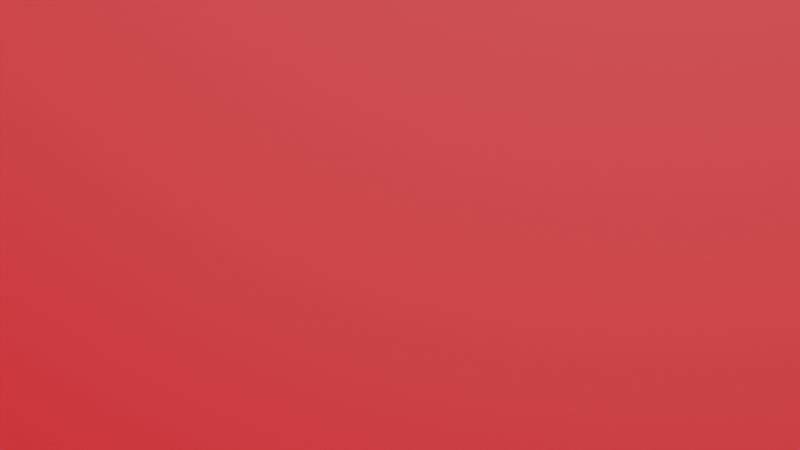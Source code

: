 # Source: polytoria_direct.blend  (saved by Blender 3.3.6; exported with 4.5.12 LTS)
import bpy
from mathutils import Matrix  # noqa: F401  (used for matrix-valued properties, if any)

bpy.ops.wm.read_factory_settings(use_empty=True)
scene = bpy.context.scene
scene.name = 'Scene'

# ---- collections
col_collection = bpy.data.collections.new('Collection'); scene.collection.children.link(col_collection)
col_collection_2 = bpy.data.collections.new('Collection 2'); scene.collection.children.link(col_collection_2)

# ---- materials (node trees are filled in below, after node groups)
mat_material_003 = bpy.data.materials.new('Material.003')
mat_material_003.use_transparent_shadow = False
mat_material_002 = bpy.data.materials.new('Material.002')
mat_material_002.use_transparent_shadow = False
mat_material_004 = bpy.data.materials.new('Material.004')
mat_material_004.use_transparent_shadow = False
mat_material_005 = bpy.data.materials.new('Material.005')
mat_material_005.use_transparent_shadow = False
mat_material_006 = bpy.data.materials.new('Material.006')
mat_material_006.use_transparent_shadow = False
mat_material_007 = bpy.data.materials.new('Material.007')
mat_material_007.use_transparent_shadow = False
mat_material_008 = bpy.data.materials.new('Material.008')
mat_material_008.use_transparent_shadow = False
mat_material_009 = bpy.data.materials.new('Material.009')
mat_material_009.use_transparent_shadow = False
mat_material_010 = bpy.data.materials.new('Material.010')
mat_material_010.use_transparent_shadow = False
mat_material_011 = bpy.data.materials.new('Material.011')
mat_material_011.use_transparent_shadow = False

# ---- material node trees
mat_material_003.use_nodes = True; mat_material_003.node_tree.nodes.clear()
_N = mat_material_003.node_tree.nodes; _L = mat_material_003.node_tree.links
n0 = _N.new('ShaderNodeBsdfPrincipled'); n0.name = 'Principled BSDF'; n0.location = (10, 300)
n0.distribution = 'GGX'
n0.subsurface_method = 'RANDOM_WALK_SKIN'
n0.inputs[0].default_value = (0.7913, 0.0, 0.006049, 1.0)
n0.inputs[3].default_value = 1.45
n0.inputs[27].default_value = (0.0, 0.0, 0.0, 1.0)
n0.inputs[28].default_value = 1.0
n1 = _N.new('ShaderNodeOutputMaterial'); n1.name = 'Material Output'; n1.location = (300, 300)
_L.new(n0.outputs[0], n1.inputs[0])
n1.is_active_output = True
mat_material_002.use_nodes = True; mat_material_002.node_tree.nodes.clear()
_N = mat_material_002.node_tree.nodes; _L = mat_material_002.node_tree.links
n0 = _N.new('ShaderNodeBsdfPrincipled'); n0.name = 'Principled BSDF'; n0.location = (10, 300)
n0.distribution = 'GGX'
n0.subsurface_method = 'RANDOM_WALK_SKIN'
n0.inputs[0].default_value = (0.8796, 0.8796, 0.8796, 1.0)
n0.inputs[3].default_value = 1.45
n0.inputs[27].default_value = (0.0, 0.0, 0.0, 1.0)
n0.inputs[28].default_value = 1.0
n1 = _N.new('ShaderNodeOutputMaterial'); n1.name = 'Material Output'; n1.location = (300, 300)
_L.new(n0.outputs[0], n1.inputs[0])
n1.is_active_output = True
mat_material_004.use_nodes = True; mat_material_004.node_tree.nodes.clear()
_N = mat_material_004.node_tree.nodes; _L = mat_material_004.node_tree.links
n0 = _N.new('ShaderNodeBsdfPrincipled'); n0.name = 'Principled BSDF'; n0.location = (10, 300)
n0.distribution = 'GGX'
n0.subsurface_method = 'RANDOM_WALK_SKIN'
n0.inputs[0].default_value = (0.8796, 0.8796, 0.8796, 1.0)
n0.inputs[3].default_value = 1.45
n0.inputs[27].default_value = (0.0, 0.0, 0.0, 1.0)
n0.inputs[28].default_value = 1.0
n1 = _N.new('ShaderNodeOutputMaterial'); n1.name = 'Material Output'; n1.location = (300, 300)
_L.new(n0.outputs[0], n1.inputs[0])
n1.is_active_output = True
mat_material_005.use_nodes = True; mat_material_005.node_tree.nodes.clear()
_N = mat_material_005.node_tree.nodes; _L = mat_material_005.node_tree.links
n0 = _N.new('ShaderNodeBsdfPrincipled'); n0.name = 'Principled BSDF'; n0.location = (10, 300)
n0.distribution = 'GGX'
n0.subsurface_method = 'RANDOM_WALK_SKIN'
n0.inputs[0].default_value = (0.8796, 0.8796, 0.8796, 1.0)
n0.inputs[3].default_value = 1.45
n0.inputs[27].default_value = (0.0, 0.0, 0.0, 1.0)
n0.inputs[28].default_value = 1.0
n1 = _N.new('ShaderNodeOutputMaterial'); n1.name = 'Material Output'; n1.location = (300, 300)
_L.new(n0.outputs[0], n1.inputs[0])
n1.is_active_output = True
mat_material_006.use_nodes = True; mat_material_006.node_tree.nodes.clear()
_N = mat_material_006.node_tree.nodes; _L = mat_material_006.node_tree.links
n0 = _N.new('ShaderNodeBsdfPrincipled'); n0.name = 'Principled BSDF'; n0.location = (10, 300)
n0.distribution = 'GGX'
n0.subsurface_method = 'RANDOM_WALK_SKIN'
n0.inputs[0].default_value = (0.8796, 0.8796, 0.8796, 1.0)
n0.inputs[3].default_value = 1.45
n0.inputs[27].default_value = (0.0, 0.0, 0.0, 1.0)
n0.inputs[28].default_value = 1.0
n1 = _N.new('ShaderNodeOutputMaterial'); n1.name = 'Material Output'; n1.location = (300, 300)
_L.new(n0.outputs[0], n1.inputs[0])
n1.is_active_output = True
mat_material_007.use_nodes = True; mat_material_007.node_tree.nodes.clear()
_N = mat_material_007.node_tree.nodes; _L = mat_material_007.node_tree.links
n0 = _N.new('ShaderNodeBsdfPrincipled'); n0.name = 'Principled BSDF'; n0.location = (10, 300)
n0.distribution = 'GGX'
n0.subsurface_method = 'RANDOM_WALK_SKIN'
n0.inputs[0].default_value = (0.8796, 0.8796, 0.8796, 1.0)
n0.inputs[3].default_value = 1.45
n0.inputs[27].default_value = (0.0, 0.0, 0.0, 1.0)
n0.inputs[28].default_value = 1.0
n1 = _N.new('ShaderNodeOutputMaterial'); n1.name = 'Material Output'; n1.location = (300, 300)
_L.new(n0.outputs[0], n1.inputs[0])
n1.is_active_output = True
mat_material_008.use_nodes = True; mat_material_008.node_tree.nodes.clear()
_N = mat_material_008.node_tree.nodes; _L = mat_material_008.node_tree.links
n0 = _N.new('ShaderNodeBsdfPrincipled'); n0.name = 'Principled BSDF'; n0.location = (10, 300)
n0.distribution = 'GGX'
n0.subsurface_method = 'RANDOM_WALK_SKIN'
n0.inputs[0].default_value = (0.8796, 0.8796, 0.8796, 1.0)
n0.inputs[3].default_value = 1.45
n0.inputs[27].default_value = (0.0, 0.0, 0.0, 1.0)
n0.inputs[28].default_value = 1.0
n1 = _N.new('ShaderNodeOutputMaterial'); n1.name = 'Material Output'; n1.location = (300, 300)
_L.new(n0.outputs[0], n1.inputs[0])
n1.is_active_output = True
mat_material_009.use_nodes = True; mat_material_009.node_tree.nodes.clear()
_N = mat_material_009.node_tree.nodes; _L = mat_material_009.node_tree.links
n0 = _N.new('ShaderNodeBsdfPrincipled'); n0.name = 'Principled BSDF'; n0.location = (10, 300)
n0.distribution = 'GGX'
n0.subsurface_method = 'RANDOM_WALK_SKIN'
n0.inputs[0].default_value = (0.8796, 0.8796, 0.8796, 1.0)
n0.inputs[3].default_value = 1.45
n0.inputs[27].default_value = (0.0, 0.0, 0.0, 1.0)
n0.inputs[28].default_value = 1.0
n1 = _N.new('ShaderNodeOutputMaterial'); n1.name = 'Material Output'; n1.location = (300, 300)
_L.new(n0.outputs[0], n1.inputs[0])
n1.is_active_output = True
mat_material_010.use_nodes = True; mat_material_010.node_tree.nodes.clear()
_N = mat_material_010.node_tree.nodes; _L = mat_material_010.node_tree.links
n0 = _N.new('ShaderNodeBsdfPrincipled'); n0.name = 'Principled BSDF'; n0.location = (10, 300)
n0.distribution = 'GGX'
n0.subsurface_method = 'RANDOM_WALK_SKIN'
n0.inputs[0].default_value = (0.8796, 0.8796, 0.8796, 1.0)
n0.inputs[3].default_value = 1.45
n0.inputs[27].default_value = (0.0, 0.0, 0.0, 1.0)
n0.inputs[28].default_value = 1.0
n1 = _N.new('ShaderNodeOutputMaterial'); n1.name = 'Material Output'; n1.location = (300, 300)
_L.new(n0.outputs[0], n1.inputs[0])
n1.is_active_output = True
mat_material_011.use_nodes = True; mat_material_011.node_tree.nodes.clear()
_N = mat_material_011.node_tree.nodes; _L = mat_material_011.node_tree.links
n0 = _N.new('ShaderNodeBsdfPrincipled'); n0.name = 'Principled BSDF'; n0.location = (10, 300)
n0.distribution = 'GGX'
n0.subsurface_method = 'RANDOM_WALK_SKIN'
n0.inputs[0].default_value = (0.8796, 0.8796, 0.8796, 1.0)
n0.inputs[3].default_value = 1.45
n0.inputs[27].default_value = (0.0, 0.0, 0.0, 1.0)
n0.inputs[28].default_value = 1.0
n1 = _N.new('ShaderNodeOutputMaterial'); n1.name = 'Material Output'; n1.location = (300, 300)
_L.new(n0.outputs[0], n1.inputs[0])
n1.is_active_output = True

# ---- world
world_world = bpy.data.worlds.new('World'); scene.world = world_world
world_world.use_nodes = True; world_world.node_tree.nodes.clear()
_N = world_world.node_tree.nodes; _L = world_world.node_tree.links
n0 = _N.new('ShaderNodeOutputWorld'); n0.name = 'World Output'; n0.location = (300, 300)
n1 = _N.new('ShaderNodeBackground'); n1.name = 'Background'; n1.location = (10, 300)
n1.inputs[0].default_value = (0.05088, 0.05088, 0.05088, 1.0)
_L.new(n1.outputs[0], n0.inputs[0])
n0.is_active_output = True
world_world.color = (0.05088, 0.05088, 0.05088)
world_world.use_sun_shadow = False
world_world.sun_shadow_jitter_overblur = 0.0

# ---- cameras
cam_camera = bpy.data.cameras.new('Camera')
cam_camera.clip_end = 100.0
cam_camera.ortho_scale = 7.314

# ---- lights
light_sun = bpy.data.lights.new('Sun', 'SUN')
light_sun.transmission_factor = 0.0
light_sun.angle = 1.504
light_sun.energy = 4.0
light_sun.shadow_soft_size = 0.125

# ---- meshes
me_plane = bpy.data.meshes.new('Plane')
me_plane.from_pydata([(-1.0, -1.0, 0.0), (1.0, -1.0, 0.0), (-1.0, 1.0, 0.0), (1.0, 1.0, 0.0)], [], [(0, 1, 3, 2)])
_uv = me_plane.uv_layers.new(name='UVMap')
_uv.uv.foreach_set('vector', [0.0, 0.0, 1.0, 0.0, 1.0, 1.0, 0.0, 1.0])
me_plane.materials.append(mat_material_003)
me_plane.update()

# ---- curves / text
txt_text = bpy.data.curves.new('Text', 'FONT')
txt_text.dimensions = '2D'
txt_text.body = 'P'
txt_text.materials.append(mat_material_002)
txt_text.size = 13.0
txt_text_001 = bpy.data.curves.new('Text.001', 'FONT')
txt_text_001.dimensions = '2D'
txt_text_001.body = 'o'
txt_text_001.materials.append(mat_material_004)
txt_text_001.size = 13.0
txt_text_002 = bpy.data.curves.new('Text.002', 'FONT')
txt_text_002.dimensions = '2D'
txt_text_002.body = 'l'
txt_text_002.materials.append(mat_material_005)
txt_text_002.size = 13.0
txt_text_003 = bpy.data.curves.new('Text.003', 'FONT')
txt_text_003.dimensions = '2D'
txt_text_003.body = 'y'
txt_text_003.materials.append(mat_material_006)
txt_text_003.size = 13.0
txt_text_004 = bpy.data.curves.new('Text.004', 'FONT')
txt_text_004.dimensions = '2D'
txt_text_004.body = 't'
txt_text_004.materials.append(mat_material_007)
txt_text_004.size = 13.0
txt_text_005 = bpy.data.curves.new('Text.005', 'FONT')
txt_text_005.dimensions = '2D'
txt_text_005.body = 'o'
txt_text_005.materials.append(mat_material_008)
txt_text_005.size = 13.0
txt_text_006 = bpy.data.curves.new('Text.006', 'FONT')
txt_text_006.dimensions = '2D'
txt_text_006.body = 'r'
txt_text_006.materials.append(mat_material_009)
txt_text_006.size = 13.0
txt_text_007 = bpy.data.curves.new('Text.007', 'FONT')
txt_text_007.dimensions = '2D'
txt_text_007.body = 'i'
txt_text_007.materials.append(mat_material_010)
txt_text_007.size = 13.0
txt_text_008 = bpy.data.curves.new('Text.008', 'FONT')
txt_text_008.dimensions = '2D'
txt_text_008.body = 'a'
txt_text_008.materials.append(mat_material_011)
txt_text_008.size = 13.0

# ---- objects
ob_camera = bpy.data.objects.new('Camera', cam_camera)
ob_plane = bpy.data.objects.new('Plane', me_plane)
ob_sun = bpy.data.objects.new('Sun', light_sun)
ob_text = bpy.data.objects.new('Text', txt_text)
ob_text_001 = bpy.data.objects.new('Text.001', txt_text_001)
ob_text_002 = bpy.data.objects.new('Text.002', txt_text_002)
ob_text_003 = bpy.data.objects.new('Text.003', txt_text_003)
ob_text_004 = bpy.data.objects.new('Text.004', txt_text_004)
ob_text_005 = bpy.data.objects.new('Text.005', txt_text_005)
ob_text_006 = bpy.data.objects.new('Text.006', txt_text_006)
ob_text_007 = bpy.data.objects.new('Text.007', txt_text_007)
ob_text_008 = bpy.data.objects.new('Text.008', txt_text_008)

# ---- transforms, parenting, visibility, modifiers, constraints
ob_camera.location = (2.911, 1.549, 16.79)
ob_camera.lock_rotations_4d = False
ob_camera.empty_display_type = 'ARROWS'
ob_camera.color = (0.0, 0.0, 0.0, 0.0)
ob_camera.display_type = 'WIRE'
ob_camera.lineart.crease_threshold = 0.0
ob_plane.location = (17.52, -0.1162, -0.3543)
ob_plane.scale = (74.99, 74.99, 0.8305)
ob_sun.location = (-0.2642, -0.1162, -1.383e-05)
ob_sun.rotation_euler = (-0.4339, 0.2723, 0.2111)
ob_sun.scale = (0.7108, 0.7108, 0.7108)
ob_text.location = (0.0, -0.9839, -1.064)
ob_text.rotation_euler = (-0.4245, -0.01532, -0.03929)
ob_text_001.location = (8.592, -0.9839, -0.7094)
ob_text_001.rotation_euler = (0.4094, 3.076, 0.02824)
ob_text_002.location = (9.367, -0.9839, -0.776)
ob_text_002.scale = (1.0, 0.003846, 1.0)
ob_text_003.location = (16.48, -0.9839, -2.492)
ob_text_003.rotation_euler = (0.2623, -3.133, -0.002418)
ob_text_004.location = (16.53, -0.9839, -0.5886)
ob_text_004.rotation_euler = (-1.1, -0.0, 0.0)
ob_text_005.location = (19.65, -0.9839, -1.282)
ob_text_005.rotation_euler = (-0.4861, -0.0, 0.0)
ob_text_006.location = (24.31, -0.9839, -2.005)
ob_text_006.rotation_euler = (0.3842, 0.1472, 0.07367)
ob_text_007.location = (27.58, -0.9839, -0.6476)
ob_text_007.rotation_euler = (-1.528, 0.0, -0.0)
ob_text_008.location = (29.96, -0.9839, -3.007)
ob_text_008.rotation_euler = (-0.9049, 0.0, 0.0)

# ---- collection membership
col_collection.objects.link(ob_camera)
col_collection.objects.link(ob_plane)
col_collection.objects.link(ob_sun)
col_collection_2.objects.link(ob_text)
col_collection_2.objects.link(ob_text_001)
col_collection_2.objects.link(ob_text_002)
col_collection_2.objects.link(ob_text_003)
col_collection_2.objects.link(ob_text_004)
col_collection_2.objects.link(ob_text_005)
col_collection_2.objects.link(ob_text_006)
col_collection_2.objects.link(ob_text_007)
col_collection_2.objects.link(ob_text_008)

# ---- scene / render settings (as saved in the file)
scene.camera = ob_camera
scene.frame_start = 1; scene.frame_end = 160; scene.frame_set(22)
scene.render.engine = 'BLENDER_EEVEE_NEXT'
scene.render.image_settings.file_format = 'FFMPEG'
scene.render.image_settings.color_mode = 'RGB'
scene.cycles.sampling_pattern = 'TABULATED_SOBOL'
scene.cycles.use_light_tree = False
scene.view_settings.view_transform = 'Filmic'
bpy.context.view_layer.update()
